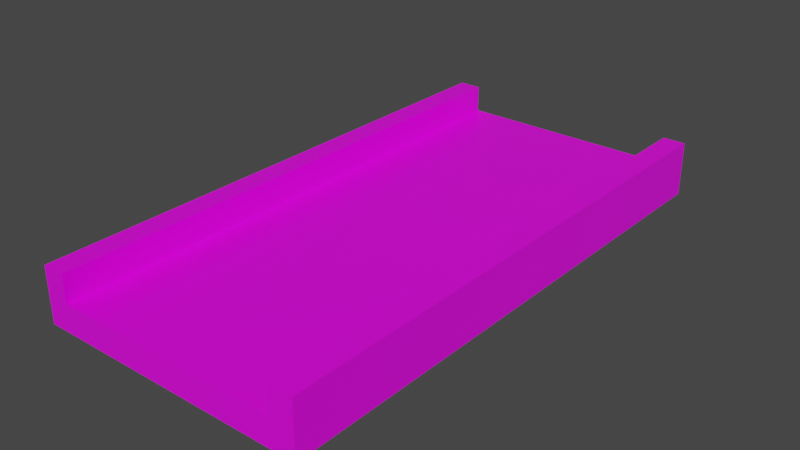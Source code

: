# Source: Track.blend  (saved by Blender 2.91.10; exported with 4.5.12 LTS)
import bpy
from mathutils import Matrix  # noqa: F401  (used for matrix-valued properties, if any)

bpy.ops.wm.read_factory_settings(use_empty=True)
scene = bpy.context.scene
scene.name = 'Scene'

# ---- collections
col_collection = bpy.data.collections.new('Collection'); scene.collection.children.link(col_collection)

# ---- images (referenced by path relative to the original .blend; pixels are not part of the script)
import os
ASSET_DIR = os.environ.get("B2B_ASSET_DIR", "")  # directory of the original .blend (textures are referenced by path, not embedded)
HERE = os.path.dirname(os.path.abspath(__file__))  # packed textures are extracted next to this script under _unpacked/

def load_image(name, relpath, width, height, colorspace="sRGB"):
    """Load a texture the original file referenced (path relative to the .blend, or extracted next to this script)."""
    p = next((c for c in (os.path.join(HERE, relpath), os.path.join(ASSET_DIR, relpath)) if relpath and os.path.exists(c)), "")
    if p:
        img = bpy.data.images.load(p, check_existing=True)
        img.name = name
    else:  # same state as the original file: an image datablock whose file is absent (Cycles renders it pink)
        img = bpy.data.images.new(name, width, height)
        img.source = "FILE"
        img.filepath = "//" + (relpath or name)
    img.colorspace_settings.name = colorspace
    return img
img_track_diffuseramp_jpg = load_image('Track_DiffuseRamp.jpg', 'Track_DiffuseRamp.jpg', 1024, 1024, 'sRGB')

# ---- materials (node trees are filled in below, after node groups)
mat_base = bpy.data.materials.new('Base')
mat_base.alpha_threshold = 0.0
mat_base.use_transparent_shadow = False
mat_base.line_color = (0.0, 0.0, 0.0, 1.0)

# ---- material node trees
mat_base.use_nodes = True; mat_base.node_tree.nodes.clear()
_N = mat_base.node_tree.nodes; _L = mat_base.node_tree.links
n0 = _N.new('ShaderNodeOutputMaterial'); n0.name = 'Material Output'; n0.location = (300, 300)
n1 = _N.new('ShaderNodeBsdfPrincipled'); n1.name = 'Principled BSDF'; n1.location = (10, 300)
n1.distribution = 'GGX'
n1.subsurface_method = 'BURLEY'
n1.inputs[2].default_value = 0.4
n1.inputs[3].default_value = 1.45
n1.inputs[27].default_value = (0.0, 0.0, 0.0, 1.0)
n1.inputs[28].default_value = 1.0
n2 = _N.new('ShaderNodeTexImage'); n2.name = 'Image Texture'; n2.location = (-306, 259)
n2.image = img_track_diffuseramp_jpg
_L.new(n1.outputs[0], n0.inputs[0])
_L.new(n2.outputs[0], n1.inputs[0])
n0.is_active_output = True

# ---- world
world_world = bpy.data.worlds.new('World'); scene.world = world_world
world_world.use_nodes = True; world_world.node_tree.nodes.clear()
_N = world_world.node_tree.nodes; _L = world_world.node_tree.links
n0 = _N.new('ShaderNodeOutputWorld'); n0.name = 'World Output'; n0.location = (300, 300)
n1 = _N.new('ShaderNodeBackground'); n1.name = 'Background'; n1.location = (10, 300)
n1.inputs[0].default_value = (0.05088, 0.05088, 0.05088, 1.0)
_L.new(n1.outputs[0], n0.inputs[0])
n0.is_active_output = True
world_world.color = (0.05088, 0.05088, 0.05088)
world_world.use_sun_shadow = False
world_world.sun_shadow_jitter_overblur = 0.0

# ---- meshes
me_cube_002 = bpy.data.meshes.new('Cube.002')
me_cube_002.from_pydata([(-5.0, -10.0, -0.5), (-5.0, -10.0, 0.5), (-5.0, 10.0, -0.5), (-5.0, 10.0, 0.5), (5.0, -10.0, -0.5), (5.0, -10.0, 0.5), (5.0, 10.0, -0.5), (5.0, 10.0, 0.5), (4.167, 10.0, -0.5), (-4.167, 10.0, -0.5), (-4.167, 10.0, 0.5), (4.167, 10.0, 0.5), (-4.167, -10.0, -0.5), (4.167, -10.0, -0.5), (4.167, -10.0, 0.5), (-4.167, -10.0, 0.5), (-5.0, -10.0, 1.5), (-5.0, 10.0, 1.5), (4.167, 10.0, 1.5), (5.0, 10.0, 1.5), (5.0, -10.0, 1.5), (-4.167, -10.0, 1.5), (-4.167, 10.0, 1.5), (4.167, -10.0, 1.5)], [], [(0, 1, 3, 2), (8, 11, 7, 6), (6, 7, 5, 4), (12, 15, 1, 0), (8, 6, 4, 13), (5, 7, 19, 20), (15, 10, 22, 21), (11, 10, 15, 14), (2, 9, 12, 0), (9, 8, 13, 12), (4, 5, 14, 13), (13, 14, 15, 12), (2, 3, 10, 9), (9, 10, 11, 8), (22, 17, 16, 21), (19, 18, 23, 20), (3, 1, 16, 17), (1, 15, 21, 16), (11, 14, 23, 18), (14, 5, 20, 23), (7, 11, 18, 19), (10, 3, 17, 22)])
_uv = me_cube_002.uv_layers.new(name='UVMap')
_uv.uv.foreach_set('vector', [0.6725, 0.3345, 0.7533, 0.3345, 0.7533, 0.4153, 0.6725, 0.4153, 0.6725, 0.4692, 0.7533, 0.4692, 0.7533, 0.4961, 0.6725, 0.4961, 0.6725, 0.4961, 0.7533, 0.4961, 0.7533, 0.5769, 0.6725, 0.5769, 0.6725, 0.6308, 0.7533, 0.6308, 0.7533, 0.6577, 0.6725, 0.6577, 0.6456, 0.4961, 0.6725, 0.4961, 0.6725, 0.5769, 0.6456, 0.5769, 0.7533, 0.5769, 0.7533, 0.4961, 0.7533, 0.4961, 0.7533, 0.5769, 0.8072, 0.5769, 0.8072, 0.4961, 0.8072, 0.4961, 0.8072, 0.5769, 0.2591, 0.4766, 0.3424, 0.4766, 0.3424, 0.7266, 0.2591, 0.7266, 0.5917, 0.4961, 0.6186, 0.4961, 0.6186, 0.5769, 0.5917, 0.5769, 0.6186, 0.4961, 0.6456, 0.4961, 0.6456, 0.5769, 0.6186, 0.5769, 0.6725, 0.5769, 0.7533, 0.5769, 0.7533, 0.6038, 0.6725, 0.6038, 0.6725, 0.6038, 0.7533, 0.6038, 0.7533, 0.6308, 0.6725, 0.6308, 0.6725, 0.4153, 0.7533, 0.4153, 0.7533, 0.4422, 0.6725, 0.4422, 0.6725, 0.4422, 0.7533, 0.4422, 0.7533, 0.4692, 0.6725, 0.4692, 0.8072, 0.4961, 0.8341, 0.4961, 0.8341, 0.5769, 0.8072, 0.5769, 0.7533, 0.4961, 0.7802, 0.4961, 0.7802, 0.5769, 0.7533, 0.5769, 0.7533, 0.4153, 0.7533, 0.3345, 0.7533, 0.3345, 0.7533, 0.4153, 0.7533, 0.6577, 0.7533, 0.6308, 0.7533, 0.6308, 0.7533, 0.6577, 0.7802, 0.4961, 0.7802, 0.5769, 0.7802, 0.5769, 0.7802, 0.4961, 0.7533, 0.6038, 0.7533, 0.5769, 0.7533, 0.5769, 0.7533, 0.6038, 0.7533, 0.4961, 0.7533, 0.4692, 0.7533, 0.4692, 0.7533, 0.4961, 0.7533, 0.4422, 0.7533, 0.4153, 0.7533, 0.4153, 0.7533, 0.4422])
me_cube_002.materials.append(mat_base)
me_cube_002.use_remesh_fix_poles = True
me_cube_002.use_remesh_preserve_attributes = False
me_cube_002.use_mirror_vertex_groups = False
me_cube_002.update()

# ---- objects
ob_track = bpy.data.objects.new('Track', me_cube_002)

# ---- transforms, parenting, visibility, modifiers, constraints
ob_track.location = (0.0, 0.0, 0.0)
ob_track.lineart.crease_threshold = 0.0

# ---- collection membership
col_collection.objects.link(ob_track)

# ---- scene / render settings (as saved in the file)
scene.frame_start = 1; scene.frame_end = 250; scene.frame_set(1)
scene.render.engine = 'BLENDER_EEVEE_NEXT'
scene.cycles.use_denoising = False
scene.cycles.samples = 128
scene.cycles.sampling_pattern = 'TABULATED_SOBOL'
scene.cycles.use_adaptive_sampling = False
scene.cycles.use_light_tree = False
scene.view_settings.view_transform = 'Filmic'
bpy.context.view_layer.update()

# ---- added for rendering (the .blend has no active camera and no usable light): camera, sun
cam_auto = bpy.data.cameras.new('AutoCamera')
cam_auto.lens = 50.0
cam_auto.sensor_width = 36.0
cam_auto.clip_end = 1000.0
ob_auto_camera = bpy.data.objects.new('AutoCamera', cam_auto)
scene.collection.objects.link(ob_auto_camera)
ob_auto_camera.location = (20.7712, -24.9255, 17.117)
ob_auto_camera.rotation_euler = (1.09748, -7.21219e-08, 0.694738)
scene.camera = ob_auto_camera
light_auto_sun = bpy.data.lights.new('AutoSun', 'SUN')
light_auto_sun.energy = 3.0
light_auto_sun.angle = 0.0523599
ob_auto_sun = bpy.data.objects.new('AutoSun', light_auto_sun)
scene.collection.objects.link(ob_auto_sun)
ob_auto_sun.rotation_euler = (0.872665, 0.174533, 0.523599)
bpy.context.view_layer.update()
